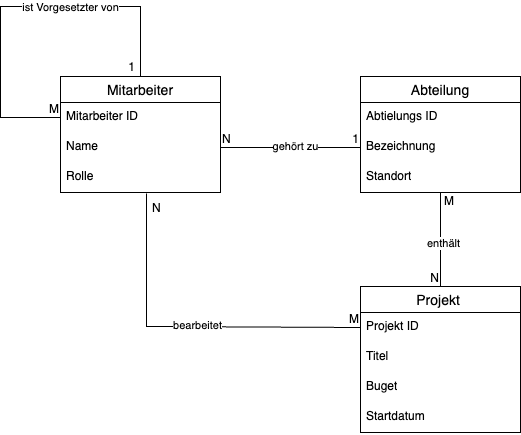

The diagram above was exported from draw.io. Its source (the exported page's mxGraphModel, read from the mxfile embedded in the PNG):
<mxGraphModel dx="1220" dy="1210" grid="1" gridSize="10" guides="1" tooltips="1" connect="1" arrows="1" fold="1" page="1" pageScale="1" pageWidth="827" pageHeight="1169" math="0" shadow="0">
  <root>
    <mxCell id="0" />
    <mxCell id="1" parent="0" />
    <mxCell id="2" value="Mitarbeiter" style="swimlane;fontStyle=0;childLayout=stackLayout;horizontal=1;startSize=26;horizontalStack=0;resizeParent=1;resizeParentMax=0;resizeLast=0;collapsible=1;marginBottom=0;align=center;fontSize=14;" parent="1" vertex="1">
      <mxGeometry x="170" y="190" width="160" height="116" as="geometry" />
    </mxCell>
    <mxCell id="3" value="Mitarbeiter ID" style="text;strokeColor=none;fillColor=none;spacingLeft=4;spacingRight=4;overflow=hidden;rotatable=0;points=[[0,0.5],[1,0.5]];portConstraint=eastwest;fontSize=12;whiteSpace=wrap;html=1;" parent="2" vertex="1">
      <mxGeometry y="26" width="160" height="30" as="geometry" />
    </mxCell>
    <mxCell id="4" value="Name" style="text;strokeColor=none;fillColor=none;spacingLeft=4;spacingRight=4;overflow=hidden;rotatable=0;points=[[0,0.5],[1,0.5]];portConstraint=eastwest;fontSize=12;whiteSpace=wrap;html=1;" parent="2" vertex="1">
      <mxGeometry y="56" width="160" height="30" as="geometry" />
    </mxCell>
    <mxCell id="5" value="Rolle" style="text;strokeColor=none;fillColor=none;spacingLeft=4;spacingRight=4;overflow=hidden;rotatable=0;points=[[0,0.5],[1,0.5]];portConstraint=eastwest;fontSize=12;whiteSpace=wrap;html=1;" parent="2" vertex="1">
      <mxGeometry y="86" width="160" height="30" as="geometry" />
    </mxCell>
    <mxCell id="6" value="" style="endArrow=none;html=1;rounded=0;entryX=0;entryY=0.5;entryDx=0;entryDy=0;" parent="2" target="3" edge="1">
      <mxGeometry relative="1" as="geometry">
        <mxPoint x="80" as="sourcePoint" />
        <mxPoint x="310" y="261" as="targetPoint" />
        <Array as="points">
          <mxPoint x="80" y="-70" />
          <mxPoint x="-60" y="-70" />
          <mxPoint x="-60" y="41" />
        </Array>
      </mxGeometry>
    </mxCell>
    <mxCell id="7" value="" style="resizable=0;html=1;whiteSpace=wrap;align=left;verticalAlign=bottom;" parent="6" connectable="0" vertex="1">
      <mxGeometry x="-1" relative="1" as="geometry">
        <mxPoint x="4" y="23" as="offset" />
      </mxGeometry>
    </mxCell>
    <mxCell id="8" value="M" style="resizable=0;html=1;whiteSpace=wrap;align=right;verticalAlign=bottom;" parent="6" connectable="0" vertex="1">
      <mxGeometry x="1" relative="1" as="geometry" />
    </mxCell>
    <mxCell id="9" value="ist Vorgesetzter von" style="edgeLabel;html=1;align=center;verticalAlign=middle;resizable=0;points=[];" parent="6" vertex="1" connectable="0">
      <mxGeometry x="0.0632" y="2" relative="1" as="geometry">
        <mxPoint x="62" y="-2" as="offset" />
      </mxGeometry>
    </mxCell>
    <mxCell id="10" value="Abteilung" style="swimlane;fontStyle=0;childLayout=stackLayout;horizontal=1;startSize=26;horizontalStack=0;resizeParent=1;resizeParentMax=0;resizeLast=0;collapsible=1;marginBottom=0;align=center;fontSize=14;" parent="1" vertex="1">
      <mxGeometry x="470" y="190" width="160" height="116" as="geometry" />
    </mxCell>
    <mxCell id="11" value="Abtielungs ID" style="text;strokeColor=none;fillColor=none;spacingLeft=4;spacingRight=4;overflow=hidden;rotatable=0;points=[[0,0.5],[1,0.5]];portConstraint=eastwest;fontSize=12;whiteSpace=wrap;html=1;" parent="10" vertex="1">
      <mxGeometry y="26" width="160" height="30" as="geometry" />
    </mxCell>
    <mxCell id="12" value="Bezeichnung" style="text;strokeColor=none;fillColor=none;spacingLeft=4;spacingRight=4;overflow=hidden;rotatable=0;points=[[0,0.5],[1,0.5]];portConstraint=eastwest;fontSize=12;whiteSpace=wrap;html=1;" parent="10" vertex="1">
      <mxGeometry y="56" width="160" height="30" as="geometry" />
    </mxCell>
    <mxCell id="13" value="Standort" style="text;strokeColor=none;fillColor=none;spacingLeft=4;spacingRight=4;overflow=hidden;rotatable=0;points=[[0,0.5],[1,0.5]];portConstraint=eastwest;fontSize=12;whiteSpace=wrap;html=1;" parent="10" vertex="1">
      <mxGeometry y="86" width="160" height="30" as="geometry" />
    </mxCell>
    <mxCell id="14" value="Projekt " style="swimlane;fontStyle=0;childLayout=stackLayout;horizontal=1;startSize=26;horizontalStack=0;resizeParent=1;resizeParentMax=0;resizeLast=0;collapsible=1;marginBottom=0;align=center;fontSize=14;" parent="1" vertex="1">
      <mxGeometry x="470" y="400" width="160" height="146" as="geometry" />
    </mxCell>
    <mxCell id="15" value="Projekt ID" style="text;strokeColor=none;fillColor=none;spacingLeft=4;spacingRight=4;overflow=hidden;rotatable=0;points=[[0,0.5],[1,0.5]];portConstraint=eastwest;fontSize=12;whiteSpace=wrap;html=1;" parent="14" vertex="1">
      <mxGeometry y="26" width="160" height="30" as="geometry" />
    </mxCell>
    <mxCell id="16" value="Titel" style="text;strokeColor=none;fillColor=none;spacingLeft=4;spacingRight=4;overflow=hidden;rotatable=0;points=[[0,0.5],[1,0.5]];portConstraint=eastwest;fontSize=12;whiteSpace=wrap;html=1;" parent="14" vertex="1">
      <mxGeometry y="56" width="160" height="30" as="geometry" />
    </mxCell>
    <mxCell id="17" value="Buget" style="text;strokeColor=none;fillColor=none;spacingLeft=4;spacingRight=4;overflow=hidden;rotatable=0;points=[[0,0.5],[1,0.5]];portConstraint=eastwest;fontSize=12;whiteSpace=wrap;html=1;" parent="14" vertex="1">
      <mxGeometry y="86" width="160" height="30" as="geometry" />
    </mxCell>
    <mxCell id="18" value="Startdatum" style="text;strokeColor=none;fillColor=none;spacingLeft=4;spacingRight=4;overflow=hidden;rotatable=0;points=[[0,0.5],[1,0.5]];portConstraint=eastwest;fontSize=12;whiteSpace=wrap;html=1;" parent="14" vertex="1">
      <mxGeometry y="116" width="160" height="30" as="geometry" />
    </mxCell>
    <mxCell id="19" value="" style="endArrow=none;html=1;rounded=0;exitX=1;exitY=0.5;exitDx=0;exitDy=0;entryX=0;entryY=0.5;entryDx=0;entryDy=0;" parent="1" source="4" target="12" edge="1">
      <mxGeometry relative="1" as="geometry">
        <mxPoint x="330" y="370" as="sourcePoint" />
        <mxPoint x="490" y="370" as="targetPoint" />
      </mxGeometry>
    </mxCell>
    <mxCell id="20" value="N" style="resizable=0;html=1;whiteSpace=wrap;align=left;verticalAlign=bottom;" parent="19" connectable="0" vertex="1">
      <mxGeometry x="-1" relative="1" as="geometry" />
    </mxCell>
    <mxCell id="21" value="1" style="resizable=0;html=1;whiteSpace=wrap;align=right;verticalAlign=bottom;" parent="19" connectable="0" vertex="1">
      <mxGeometry x="1" relative="1" as="geometry" />
    </mxCell>
    <mxCell id="22" value="gehört zu" style="edgeLabel;html=1;align=center;verticalAlign=middle;resizable=0;points=[];" parent="19" vertex="1" connectable="0">
      <mxGeometry x="0.0632" y="2" relative="1" as="geometry">
        <mxPoint as="offset" />
      </mxGeometry>
    </mxCell>
    <mxCell id="23" value="" style="endArrow=none;html=1;rounded=0;entryX=0.5;entryY=0;entryDx=0;entryDy=0;" parent="1" source="13" target="14" edge="1">
      <mxGeometry relative="1" as="geometry">
        <mxPoint x="290" y="271" as="sourcePoint" />
        <mxPoint x="480" y="271" as="targetPoint" />
      </mxGeometry>
    </mxCell>
    <mxCell id="24" value="M" style="resizable=0;html=1;whiteSpace=wrap;align=left;verticalAlign=bottom;" parent="23" connectable="0" vertex="1">
      <mxGeometry x="-1" relative="1" as="geometry">
        <mxPoint x="2" y="17" as="offset" />
      </mxGeometry>
    </mxCell>
    <mxCell id="25" value="N" style="resizable=0;html=1;whiteSpace=wrap;align=right;verticalAlign=bottom;" parent="23" connectable="0" vertex="1">
      <mxGeometry x="1" relative="1" as="geometry" />
    </mxCell>
    <mxCell id="26" value="enthält" style="edgeLabel;html=1;align=center;verticalAlign=middle;resizable=0;points=[];" parent="23" vertex="1" connectable="0">
      <mxGeometry x="0.0632" y="2" relative="1" as="geometry">
        <mxPoint as="offset" />
      </mxGeometry>
    </mxCell>
    <mxCell id="27" value="" style="endArrow=none;html=1;rounded=0;exitX=0.538;exitY=1.033;exitDx=0;exitDy=0;entryX=0;entryY=0.5;entryDx=0;entryDy=0;exitPerimeter=0;" parent="1" source="5" target="15" edge="1">
      <mxGeometry relative="1" as="geometry">
        <mxPoint x="340" y="271" as="sourcePoint" />
        <mxPoint x="480" y="271" as="targetPoint" />
        <Array as="points">
          <mxPoint x="256" y="440" />
        </Array>
      </mxGeometry>
    </mxCell>
    <mxCell id="28" value="N" style="resizable=0;html=1;whiteSpace=wrap;align=left;verticalAlign=bottom;" parent="27" connectable="0" vertex="1">
      <mxGeometry x="-1" relative="1" as="geometry">
        <mxPoint x="4" y="23" as="offset" />
      </mxGeometry>
    </mxCell>
    <mxCell id="29" value="M" style="resizable=0;html=1;whiteSpace=wrap;align=right;verticalAlign=bottom;" parent="27" connectable="0" vertex="1">
      <mxGeometry x="1" relative="1" as="geometry" />
    </mxCell>
    <mxCell id="30" value="bearbeitet" style="edgeLabel;html=1;align=center;verticalAlign=middle;resizable=0;points=[];" parent="27" vertex="1" connectable="0">
      <mxGeometry x="0.0632" y="2" relative="1" as="geometry">
        <mxPoint as="offset" />
      </mxGeometry>
    </mxCell>
    <mxCell id="31" value="1" style="resizable=0;html=1;whiteSpace=wrap;align=right;verticalAlign=bottom;" parent="1" connectable="0" vertex="1">
      <mxGeometry x="179.99166840237604" y="240.99986114003968" as="geometry">
        <mxPoint x="66" y="-52" as="offset" />
      </mxGeometry>
    </mxCell>
  </root>
</mxGraphModel>